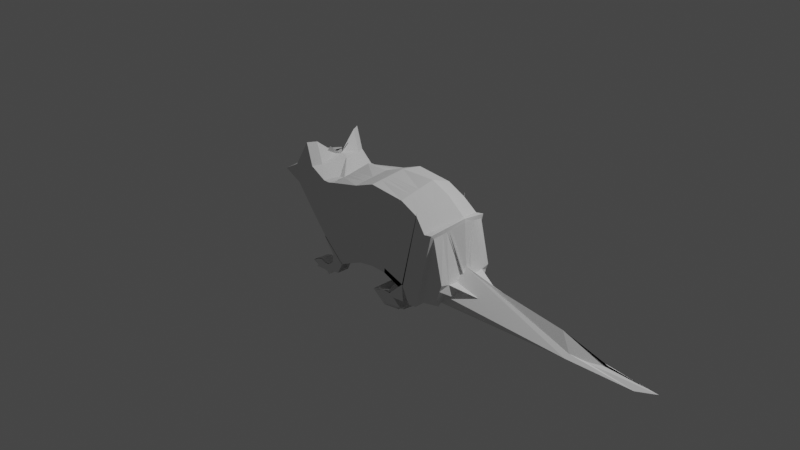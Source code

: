 # Source: ScuffedMouse.blend  (saved by Blender 2.80.75; exported with 4.5.12 LTS)
import bpy
from mathutils import Matrix  # noqa: F401  (used for matrix-valued properties, if any)

bpy.ops.wm.read_factory_settings(use_empty=True)
scene = bpy.context.scene
scene.name = 'Scene'

# ---- collections
col_collection = bpy.data.collections.new('Collection'); scene.collection.children.link(col_collection)

# ---- world
world_world = bpy.data.worlds.new('World'); scene.world = world_world
world_world.use_nodes = True; world_world.node_tree.nodes.clear()
_N = world_world.node_tree.nodes; _L = world_world.node_tree.links
n0 = _N.new('ShaderNodeOutputWorld'); n0.name = 'World Output'; n0.location = (300, 300)
n1 = _N.new('ShaderNodeBackground'); n1.name = 'Background'; n1.location = (10, 300)
n1.inputs[0].default_value = (0.05088, 0.05088, 0.05088, 1.0)
_L.new(n1.outputs[0], n0.inputs[0])
n0.is_active_output = True
world_world.color = (0.05088, 0.05088, 0.05088)
world_world.use_sun_shadow = False
world_world.sun_shadow_jitter_overblur = 0.0

# ---- cameras
cam_camera = bpy.data.cameras.new('Camera')
cam_camera.clip_end = 100.0
cam_camera.ortho_scale = 7.314

# ---- lights
light_light = bpy.data.lights.new('Light', 'POINT')
light_light.transmission_factor = 0.0
light_light.energy = 1000.0
light_light.shadow_soft_size = 0.1
light_light.shadow_maximum_resolution = 0.006
light_light.use_absolute_resolution = True

# ---- meshes
me_plane = bpy.data.meshes.new('Plane')
me_plane.from_pydata([(0.1186, 0.3234, -0.5023), (0.8359, 0.278, -0.6059), (0.3658, 0.3234, 0.3759), (0.919, 0.3234, -0.3299), (-0.5336, 0.3234, -0.6643), (-0.6187, 0.3234, 0.2369), (-0.9949, 0.3234, -0.1942), (-0.948, 0.3412, 0.3233), (-1.437, 0.141, -0.07172), (-1.021, 0.3412, 0.5642), (-1.463, 0.2814, 0.1252), (-1.006, 0.3234, 0.3842), (0.6438, 0.3234, -0.6215), (0.807, 0.3234, 0.129), (-1.491, 0.141, -0.05084), (-1.795, 0.0, -0.09162), (-0.7079, 0.3234, 0.213), (-0.797, 0.3234, -0.4278), (-0.2881, 0.3234, 0.3167), (-0.2427, 0.3234, -0.5303), (-0.06205, 0.3234, -0.4987), (-0.04584, 0.3234, 0.4097), (0.5727, 0.3234, 0.282), (0.373, 0.3234, -0.5986), (0.2106, 0.0, -0.3564), (0.8714, 0.0, -0.5099), (0.4577, 0.0, 0.5218), (0.9384, 0.0, -0.3965), (-0.3842, 0.0, -0.4978), (-0.4693, 0.0, 0.4034), (-0.7638, 0.0, -0.09359), (-0.6934, 0.0, 0.2431), (-1.349, 0.0, 0.007058), (-0.824, 0.0, 0.521), (-1.367, 0.0, 0.2165), (-0.9749, 0.0, 0.4024), (0.7325, 0.0, -0.5262), (0.8958, 0.0, 0.2243), (-1.403, 0.0, 0.02794), (-1.505, 0.0, 0.08327), (-0.5927, 0.0, 0.2556), (-0.6212, 0.0, -0.3141), (-0.1994, 0.0, 0.412), (-0.1539, 0.0, -0.435), (0.02671, 0.0, -0.4034), (0.04293, 0.0, 0.505), (0.6709, 0.0, 0.4342), (0.4636, 0.0, -0.4387), (0.6051, 0.3565, -0.6778), (0.8023, 0.3565, 0.167), (0.6939, 0.0, -0.5825), (0.891, 0.0, 0.2623), (0.71, 0.3541, 0.1482), (0.8746, 0.0, 0.2751), (0.512, 0.3541, -0.6988), (0.6767, 0.0, -0.5718), (0.5822, 0.3234, 0.3389), (0.3749, 0.3234, -0.534), (0.6051, 0.3565, -0.6778), (0.5879, 0.3541, -0.6671), (0.1218, 0.3234, -0.4517), (0.3749, 0.3234, -0.534), (0.3654, 0.3234, -0.591), (0.4636, 0.0, -0.4387), (0.71, 0.3541, 0.1482), (0.512, 0.3541, -0.6988), (0.6767, 0.0, -0.5718), (0.5727, 0.3234, 0.282), (0.3654, 0.3234, -0.591), (0.6051, 0.3565, -0.6778), (0.71, 0.3541, 0.1482), (0.512, 0.3541, -0.6988), (0.3749, 0.3234, -0.534), (0.5879, 0.3541, -0.6671), (0.3654, 0.3234, -0.591), (0.3749, 0.3234, -0.534), (0.71, 0.3541, 0.1482), (0.512, 0.3541, -0.6988), (0.3654, 0.3234, -0.591), (0.6051, 0.3565, -0.6778), (0.71, 0.3541, 0.1482), (0.512, 0.3541, -0.6988), (0.6767, 0.0, -0.5718), (0.3749, 0.3234, -0.534), (0.6051, 0.3565, -0.6778), (0.5879, 0.3541, -0.6671), (0.71, 0.3541, 0.1482), (0.512, 0.3541, -0.6988), (0.3654, 0.3234, -0.591), (0.512, 0.3541, -0.6988), (0.3749, 0.3234, -0.534), (0.5879, 0.3541, -0.6671), (0.2064, 0.3234, -0.7067), (0.3504, 0.0, -0.6521), (0.3926, 0.3541, -0.7931), (0.4551, 0.0, -0.7104), (0.1438, 0.3234, -0.7296), (0.2955, 0.0, -0.6795), (0.3454, 0.3541, -0.8023), (0.5177, 0.0, -0.6875), (0.2064, 0.3234, -0.7067), (0.353, 0.3541, -0.8145), (0.1899, 0.3234, -0.7092), (0.4289, 0.3541, -0.7828), (0.353, 0.3541, -0.8129), (0.5177, 0.0, -0.6875), (0.2006, 0.3234, -0.7108), (0.4289, 0.3541, -0.7828), (0.2064, 0.3234, -0.7067), (0.353, 0.3541, -0.8145), (0.193, 0.3234, -0.7108), (0.4289, 0.3541, -0.7828), (-0.04787, 0.3234, -0.7525), (0.0214, 0.0, -0.6978), (-0.06668, 0.0, -0.834), (0.2009, 0.0, -0.7561), (-0.06577, 0.0, -0.8201), (0.01835, 0.0, -0.7009), (0.146, 0.3541, -0.8419), (0.2634, 0.0, -0.7333), (-0.04787, 0.3234, -0.7525), (0.1521, 0.3541, -0.8434), (0.02416, 0.3234, -0.6986), (0.1747, 0.3541, -0.8286), (0.1415, 0.3541, -0.8404), (0.2634, 0.0, -0.7333), (0.001552, 0.0, -0.859), (0.1747, 0.3541, -0.8286), (-0.04787, 0.3234, -0.7525), (0.15, 0.0, -0.8532), (0.01005, 0.0, -0.8394), (0.1747, 0.3541, -0.8286), (-0.7862, 0.3234, 0.2133), (-0.8964, 0.3234, -0.3105), (-0.6433, 0.0, 0.2493), (-0.6929, 0.0, -0.2033), (0.1528, 0.3541, -0.8045), (0.06574, 0.0, -0.8468), (0.1779, 0.0, -0.6896), (0.3215, 0.0, -0.7479), (0.3089, 0.3448, -0.7821), (0.09205, 0.3448, -0.8161), (-0.601, 0.3234, -0.7895), (-0.6717, 0.3234, -0.5916), (-0.6717, 0.3234, -0.5916), (-0.601, 0.3234, -0.7895), (-0.6717, 0.3234, -0.5916), (-0.6974, 0.3234, -0.8184), (-0.7512, 0.3234, -0.7434), (-0.6846, 0.3234, -0.6896), (-0.65, 0.3234, -0.7936), (-0.7744, 0.3234, -0.8353), (-0.8692, 0.3234, -0.7241), (-0.7996, 0.3234, -0.7478), (-0.753, 0.3234, -0.8638), (-0.7744, 0.3234, -0.8353), (-0.7744, 0.3234, -0.8353), (-0.8692, 0.3234, -0.7241), (-0.7744, 0.3234, -0.8353), (-0.9117, 0.3234, -0.8353), (-0.9391, 0.3234, -0.7482), (-0.9053, 0.3234, -0.7373), (-0.8238, 0.3234, -0.8305), (-0.9391, 0.3234, -0.7482), (-0.878, 0.3234, -0.8473), (-0.9391, 0.3234, -0.7482), (-0.9391, 0.3234, -0.7482), (-0.8274, 0.3234, -0.8377), (-0.9391, 0.3234, -0.7482), (-0.9406, 0.3234, -0.8449), (-0.9945, 0.3234, -0.7867), (-0.9264, 0.3234, -0.8112), (-0.7966, 0.1892, -0.433), (-0.5332, 0.1892, -0.6695), (-0.697, 0.1882, -0.8236), (-0.6006, 0.1892, -0.7947), (-0.6713, 0.1892, -0.5968), (-0.697, 0.1892, -0.8236), (-0.6842, 0.1892, -0.6948), (-0.7508, 0.1892, -0.7485), (-0.6496, 0.1892, -0.7988), (-0.6713, 0.1882, -0.5968), (-0.6006, 0.1882, -0.7947), (-0.774, 0.1892, -0.8405), (-0.7992, 0.1892, -0.753), (-0.8688, 0.1892, -0.7293), (-0.7526, 0.1892, -0.869), (-0.5332, 0.1882, -0.6695), (-0.9113, 0.1892, -0.8405), (-0.905, 0.1892, -0.7425), (-0.9387, 0.1892, -0.7534), (-0.8234, 0.1892, -0.8356), (-0.7966, 0.1882, -0.433), (-0.926, 0.1892, -0.8163), (-0.9402, 0.1892, -0.8501), (-0.9941, 0.1892, -0.7919), (-0.7966, 0.3255, -0.433), (-0.5332, 0.3255, -0.6695), (-0.697, 0.3281, -0.8236), (-0.6006, 0.3255, -0.7947), (-0.6713, 0.3255, -0.5968), (-0.7252, 0.3281, -0.7842), (-0.697, 0.3255, -0.8236), (-0.6842, 0.3255, -0.6948), (-0.7508, 0.3255, -0.7485), (-0.6496, 0.3255, -0.7988), (-0.6713, 0.3281, -0.5968), (-0.5332, 0.3281, -0.6695), (-0.774, 0.3255, -0.8405), (-0.7992, 0.3255, -0.753), (-0.8688, 0.3255, -0.7293), (-0.7526, 0.3255, -0.869), (-0.7966, 0.3281, -0.433), (-0.6006, 0.3281, -0.7947), (-0.9113, 0.3255, -0.8405), (-0.905, 0.3255, -0.7425), (-0.9387, 0.3255, -0.7534), (-0.8234, 0.3255, -0.8356), (-0.6377, 0.3281, -0.6909), (-0.926, 0.3255, -0.8163), (-0.9402, 0.3255, -0.8501), (-0.9941, 0.3255, -0.7919), (-0.6842, 0.1882, -0.6948), (-0.7508, 0.1882, -0.7485), (-0.6496, 0.1882, -0.7988), (-0.774, 0.1882, -0.8405), (-0.7992, 0.1882, -0.753), (-0.8688, 0.1882, -0.7293), (-0.7526, 0.1882, -0.869), (-0.9113, 0.1882, -0.8405), (-0.905, 0.1882, -0.7425), (-0.9387, 0.1882, -0.7534), (-0.8234, 0.1882, -0.8356), (-0.926, 0.1882, -0.8163), (-0.9402, 0.1882, -0.8501), (-0.9941, 0.1882, -0.7919), (-0.6842, 0.3281, -0.6948), (-0.7508, 0.3281, -0.7485), (-0.6496, 0.3281, -0.7988), (-0.6677, 0.3281, -0.7442), (-0.8237, 0.3281, -0.7822), (-0.774, 0.3281, -0.8405), (-0.7992, 0.3281, -0.753), (-0.8688, 0.3281, -0.7293), (-0.7526, 0.3281, -0.869), (-0.7771, 0.3281, -0.8082), (-0.9171, 0.3281, -0.8139), (-0.9113, 0.3281, -0.8405), (-0.905, 0.3281, -0.7425), (-0.9387, 0.3281, -0.7534), (-0.8234, 0.3281, -0.8356), (-0.8662, 0.3281, -0.7868), (-0.926, 0.3281, -0.8163), (-0.9402, 0.3281, -0.8501), (-0.9941, 0.3281, -0.7919), (0.8761, 0.0, -0.5427), (0.9384, 0.0, -0.3965), (0.8761, 0.0, -0.5427), (0.9384, 0.0, -0.3965), (2.137, 0.0, -0.4079), (3.175, 0.0, -0.577), (0.8761, 0.0, -0.5427), (1.161, 0.0, -0.4813), (2.624, 0.0, -0.6201), (0.9384, 0.0, -0.3965), (1.109, 0.0, -0.6095), (1.739, 0.0, -0.5113), (1.861, 0.0, -0.5941), (3.084, 0.0, -0.6034), (2.19, 0.0, -0.5851), (2.643, 0.0, -0.5379), (1.161, 0.0, -0.4813), (0.9384, 0.0, -0.3965), (1.161, 0.0, -0.4813), (0.9384, 0.0, -0.3965), (2.645, 0.0, -0.5369), (0.1696, 0.144, -0.4214), (-0.01281, 0.144, -0.4459), (-1.388, 0.144, -0.03539), (-1.442, 0.144, -0.0145), (-0.9807, 0.144, 0.3913), (-0.8877, 0.144, 0.5074), (0.003403, 0.144, 0.4625), (0.4168, 0.144, 0.4569), (-0.644, 0.144, 0.2366), (-0.5359, 0.144, 0.3293), (3.175, 0.0, -0.5719), (0.693, 0.144, -0.5686), (-0.8369, 0.0, 0.1535), (-0.6995, 0.144, -0.3647), (-0.9266, 0.0, -0.123), (0.9805, 0.0, -0.5068), (0.6272, 0.144, 0.3664), (0.8562, 0.144, 0.1818), (-0.4507, 0.144, -0.5719), (-0.2389, 0.144, 0.3696), (-0.1934, 0.144, -0.4774), (-1.748, 0.0, -0.03739), (-1.407, 0.144, 0.1741), (0.8515, 0.1587, 0.2199), (0.6543, 0.1587, -0.625), (0.8013, 0.1576, 0.2186), (-0.7835, 0.144, -0.251), (-0.8044, 0.0, 0.3674), (3.149, 0.0, -0.5556), (-0.03644, 0.23, -0.4712), (-1.478, 0.1302, -0.03577), (-0.9714, 0.2479, 0.5628), (0.3923, 0.23, 0.418), (-0.5756, 0.23, 0.285), (0.6694, 0.23, -0.594), (-0.9282, 0.23, -0.1652), (0.8326, 0.23, 0.1565), (-1.772, 0.0, -0.06276), (-1.43, 0.23, 0.1487), (0.1452, 0.23, -0.4602), (-1.424, 0.1302, -0.05666), (-0.9851, 0.23, 0.39), (-0.02022, 0.23, 0.4372), (-0.6746, 0.23, 0.2253), (0.84, 0.23, -0.5634), (-0.8988, 0.2479, 0.3318), (-0.7463, 0.23, -0.395), (0.9246, 0.23, -0.3491), (0.601, 0.23, 0.3259), (-0.4905, 0.23, -0.6162), (-0.2625, 0.23, 0.3442), (-0.217, 0.23, -0.5028), (0.8279, 0.2536, 0.1945), (0.6307, 0.2536, -0.6503), (0.7575, 0.2519, 0.1848), (-0.8377, 0.23, -0.2795), (-0.745, 0.23, 0.2237), (1.45, 0.0, -0.4963), (1.485, 0.0, -0.6018), (0.8575, 0.3234, -0.4888), (0.6998, 0.3234, -0.364), (0.6727, 0.3565, -0.3879), (2.733, 0.0, -0.5926), (0.869, 0.23, -0.4899), (0.8904, 0.3234, -0.4039), (0.7571, 0.3234, -0.1005), (0.742, 0.3565, -0.09128), (2.129, 0.0, -0.4061), (1.092, 0.0, -0.6059), (0.1574, 0.187, -0.4408), (-1.402, 0.1541, -0.06042), (-0.9901, 0.187, 0.4003), (-0.008409, 0.187, 0.4499), (-0.6593, 0.187, 0.231), (2.258, 0.115, -0.595), (-0.8008, 0.0, 0.3555), (-0.7229, 0.187, -0.3799), (0.9173, 0.0, -0.3768), (0.6141, 0.187, 0.3462), (-0.4706, 0.187, -0.5941), (-0.2507, 0.187, 0.3569), (-0.2052, 0.187, -0.4901), (0.8397, 0.2062, 0.2072), (0.6425, 0.2062, -0.6376), (0.7794, 0.2048, 0.2017), (-0.8106, 0.187, -0.2653), (-0.726, 0.187, 0.2285), (-0.02462, 0.187, -0.4585), (-1.456, 0.1541, -0.03954), (-0.9208, 0.04089, 0.3925), (0.4045, 0.187, 0.4374), (-0.5557, 0.187, 0.3071), (0.6812, 0.187, -0.5813), (-0.8914, 0.06119, -0.1608), (0.8444, 0.187, 0.1692), (-1.76, 0.0, -0.05007), (-1.419, 0.187, 0.1614), (0.889, 0.0, -0.2246), (1.539, 0.0, -0.5051), (1.976, 0.0, -0.5726), (1.888, 0.0, -0.4829), (0.1635, 0.1655, -0.4311), (-1.394, 0.1655, -0.04173), (-0.9792, 0.0, 0.3738), (-0.002503, 0.1655, 0.4562), (-0.6517, 0.1655, 0.2338), (2.967, 0.05751, -0.6108), (-0.826, 0.01938, 0.1547), (-0.7112, 0.1655, -0.3723), (0.9489, 0.0, -0.4418), (0.6207, 0.1655, 0.3563), (-0.4606, 0.1655, -0.583), (-0.2448, 0.1655, 0.3632), (-0.1993, 0.1655, -0.4838), (0.8456, 0.1825, 0.2135), (0.6484, 0.1825, -0.6313), (0.7903, 0.1812, 0.2101), (-0.797, 0.1655, -0.2581), (-0.7165, 0.1655, 0.2309), (2.268, 0.07159, -0.5585), (0.8565, 0.0, -0.2628), (-0.01872, 0.1655, -0.4522), (-1.448, 0.1655, -0.02085), (-0.896, 0.0, 0.3806), (0.4106, 0.1655, 0.4471), (-0.5458, 0.1655, 0.3182), (0.6871, 0.1655, -0.575), (-0.8821, 0.1655, -0.1451), (0.8503, 0.1655, 0.1755), (-1.754, 0.0, -0.04373), (-1.413, 0.1655, 0.1677), (0.2459, 0.3234, -0.0501), (-0.5774, 0.3234, -0.2002), (-0.9274, 0.3234, 0.01583), (-1.167, 0.3234, 0.1764), (-1.224, 0.3234, 0.2566), (-0.7511, 0.3234, -0.09785), (-0.2661, 0.3234, -0.09417), (-0.0537, 0.3234, -0.03097), (-1.17, 0.0, 0.3628), (-0.8397, 0.3234, -0.04074), (-1.187, 0.144, 0.2859), (-1.201, 0.23, 0.273), (-1.198, 0.187, 0.2844), (-1.191, 0.1655, 0.2796)], [(134, 31), (33, 35), (143, 144), (142, 145), (144, 146), (151, 155), (155, 156), (152, 157), (156, 158), (160, 163), (159, 164), (163, 165), (160, 166), (164, 167), (165, 168), (270, 275), (291, 304)], [(341, 13, 3, 340), (413, 408, 5, 18), (416, 409, 7, 132), (409, 410, 9, 7), (410, 411, 11, 9), (342, 49, 13, 341), (8, 14, 15, 10), (408, 412, 16, 5), (414, 413, 18, 21), (407, 414, 21, 2), (0, 407, 2, 22, 23), (277, 276, 24, 44), (279, 278, 32, 38), (283, 282, 45, 26), (285, 284, 40, 29), (287, 286, 25, 36), (302, 289, 41, 135), (286, 338, 343, 291, 27, 25), (300, 287, 36, 50), (301, 292, 46, 53), (289, 294, 28, 41), (292, 283, 26, 46), (291, 293, 37, 27), (0, 23, 47, 24, 276, 377, 345, 315), (282, 295, 42, 45), (294, 296, 43, 28), (297, 279, 38, 39), (278, 290, 30, 32), (295, 285, 29, 42), (298, 297, 39, 34), (417, 298, 34, 415), (296, 277, 44, 43), (293, 299, 51, 37), (54, 48, 329, 359, 391, 300, 50, 55), (54, 52, 49, 342, 337, 48), (23, 22, 52, 54), (23, 54, 55, 47), (299, 301, 53, 51), (54, 23, 57, 59), (54, 48, 58, 59), (22, 23, 57, 56), (23, 0, 60, 61), (55, 54, 65, 66), (54, 52, 64, 65), (23, 47, 63, 62), (48, 54, 71, 69), (52, 54, 71, 70), (23, 54, 71, 68), (59, 57, 72, 73), (23, 22, 67, 68), (65, 64, 76, 77), (57, 23, 74, 75), (73, 72, 90, 91), (57, 59, 85, 83), (68, 71, 89, 88), (54, 48, 79, 81), (54, 52, 80, 81), (23, 57, 83, 78), (64, 65, 87, 86), (59, 58, 84, 85), (54, 55, 82, 81), (72, 73, 103, 102), (66, 65, 98, 99), (47, 23, 92, 93), (54, 23, 92, 94), (88, 89, 109, 108), (83, 85, 107, 106), (47, 55, 95, 93), (71, 68, 100, 140, 101), (91, 90, 110, 111), (62, 63, 97, 96), (81, 82, 105, 104), (99, 98, 118, 119), (136, 137, 112, 114), (106, 107, 127, 126), (140, 100, 120, 141), (138, 139, 115, 113), (108, 109, 129, 128), (102, 103, 123, 122), (96, 97, 117, 116), (111, 110, 130, 131), (138, 137, 112, 113), (104, 105, 125, 124), (290, 302, 135, 30), (284, 303, 134, 40), (412, 416, 132, 16), (93, 92, 137, 138), (93, 95, 139, 138), (94, 92, 137, 136), (101, 140, 141, 121), (159, 162, 191, 188), (152, 161, 189, 185), (147, 150, 180, 177), (142, 4, 173, 175), (162, 151, 183, 191), (143, 149, 178, 176), (151, 154, 186, 183), (17, 143, 176, 172), (161, 160, 190, 189), (150, 142, 175, 180), (148, 153, 184, 179), (149, 148, 179, 178), (170, 171, 193, 195), (154, 147, 177, 186), (169, 159, 188, 194), (180, 175, 199, 205), (179, 184, 209, 204), (188, 191, 217, 214), (178, 179, 204, 203), (186, 177, 202, 211), (185, 189, 215, 210), (184, 185, 210, 209), (191, 183, 208, 217), (175, 173, 197, 199), (195, 193, 219, 221), (189, 190, 216, 215), (172, 176, 200, 196), (194, 188, 214, 220), (190, 195, 221, 216), (177, 180, 205, 202), (171, 169, 194, 193), (4, 17, 172, 173), (160, 170, 195, 190), (153, 152, 185, 184), (199, 197, 187, 182), (221, 219, 233, 235), (215, 216, 231, 230), (196, 200, 181, 192), (220, 214, 229, 234), (216, 221, 235, 231), (202, 205, 224, 174), (197, 196, 192, 187), (219, 220, 234, 233), (200, 203, 222, 181), (208, 211, 228, 225), (205, 199, 182, 224), (204, 209, 226, 223), (214, 217, 232, 229), (203, 204, 223, 222), (183, 186, 211, 208), (176, 178, 203, 200), (193, 194, 220, 219), (173, 172, 196, 197), (230, 231, 249, 248), (192, 181, 206, 212), (234, 229, 247, 253), (231, 235, 254, 249), (174, 224, 238, 198), (187, 192, 212, 207), (233, 234, 253, 252), (181, 222, 236, 206), (225, 228, 244, 241), (224, 182, 213, 238), (223, 226, 242, 237), (229, 232, 250, 247), (222, 223, 237, 236), (228, 174, 198, 244), (227, 230, 248, 243), (217, 208, 225, 232), (209, 210, 227, 226), (210, 215, 230, 227), (211, 202, 174, 228), (207, 212, 206, 218, 213), (239, 236, 237, 201), (218, 206, 236, 239), (245, 242, 243, 240), (201, 237, 242, 245), (251, 248, 249, 246), (240, 243, 248, 251), (246, 249, 254, 252), (247, 246, 252, 253), (241, 240, 251, 250), (250, 251, 246, 247), (198, 201, 245, 244), (244, 245, 240, 241), (213, 218, 239, 238), (238, 239, 201, 198), (235, 233, 252, 254), (182, 187, 207, 213), (232, 225, 241, 250), (226, 227, 243, 242), (27, 37, 25), (27, 25, 257, 258), (258, 257, 255, 256), (256, 255, 261, 264), (376, 375, 269, 259), (264, 261, 265, 262), (333, 334, 267, 266), (270, 263, 268, 260), (259, 269, 263, 270), (264, 262, 271, 272), (272, 271, 273, 274), (381, 394, 303, 284), (403, 393, 302, 290), (390, 392, 301, 299), (404, 390, 299, 293), (389, 397, 277, 296), (420, 406, 298, 417), (406, 405, 297, 298), (388, 401, 285, 295), (378, 403, 290, 278), (405, 398, 279, 297), (387, 389, 296, 294), (380, 388, 295, 282), (385, 404, 293, 291), (386, 400, 283, 292), (384, 387, 294, 289), (392, 386, 292, 301), (391, 402, 287, 300), (396, 385, 291, 343), (393, 384, 289, 302), (394, 383, 288, 303), (402, 382, 286, 287), (401, 381, 284, 285), (400, 380, 282, 283), (399, 379, 280, 281), (398, 378, 278, 279), (397, 377, 276, 277), (20, 0, 315, 305), (14, 8, 316, 306), (9, 11, 317, 307), (2, 21, 318, 308), (5, 16, 319, 309), (12, 1, 320, 310), (132, 7, 321, 332), (133, 17, 322, 331), (340, 3, 323, 344), (48, 12, 310, 329), (52, 22, 324, 330), (17, 4, 325, 322), (22, 2, 308, 324), (3, 13, 312, 323), (21, 18, 326, 318), (7, 9, 307, 321), (4, 19, 327, 325), (15, 14, 306, 313), (8, 6, 311, 316), (18, 5, 309, 326), (10, 15, 313, 314), (411, 10, 314, 418), (19, 20, 305, 327), (13, 49, 328, 312), (49, 52, 330, 328), (6, 133, 331, 311), (16, 132, 332, 319), (262, 265, 334, 333), (1, 335, 339, 320), (382, 395, 338, 286), (48, 337, 336, 12), (12, 336, 335, 1), (335, 340, 344, 339), (395, 396, 343, 338), (337, 342, 341, 336), (336, 341, 340, 335), (339, 344, 374, 373), (320, 339, 373, 350), (305, 315, 345, 363), (306, 316, 346, 364), (307, 317, 347, 365), (308, 318, 348, 366), (309, 319, 349, 367), (310, 320, 350, 368), (332, 321, 351, 362), (331, 322, 352, 361), (344, 323, 353, 374), (329, 310, 368, 359), (330, 324, 354, 360), (322, 325, 355, 352), (324, 308, 366, 354), (323, 312, 370, 353), (318, 326, 356, 348), (321, 307, 365, 351), (325, 327, 357, 355), (313, 306, 364, 371), (316, 311, 369, 346), (326, 309, 367, 356), (314, 313, 371, 372), (418, 314, 372, 419), (327, 305, 363, 357), (312, 328, 358, 370), (328, 330, 360, 358), (311, 331, 361, 369), (319, 332, 362, 349), (266, 267, 375, 376), (373, 374, 396, 395), (350, 373, 395, 382), (363, 345, 377, 397), (364, 346, 378, 398), (365, 347, 379, 399), (366, 348, 380, 400), (367, 349, 381, 401), (368, 350, 382, 402), (362, 351, 383, 394), (361, 352, 384, 393), (374, 353, 385, 396), (359, 368, 402, 391), (360, 354, 386, 392), (352, 355, 387, 384), (354, 366, 400, 386), (353, 370, 404, 385), (348, 356, 388, 380), (351, 365, 399, 383), (355, 357, 389, 387), (371, 364, 398, 405), (346, 369, 403, 378), (356, 367, 401, 388), (372, 371, 405, 406), (419, 372, 406, 420), (357, 363, 397, 389), (370, 358, 390, 404), (358, 360, 392, 390), (369, 361, 393, 403), (349, 362, 394, 381), (347, 419, 420, 379), (317, 418, 419, 347), (11, 411, 418, 317), (379, 420, 417, 280), (17, 133, 416, 412), (280, 417, 415, 35), (0, 20, 414, 407), (20, 19, 413, 414), (4, 17, 412, 408), (8, 10, 411, 410), (6, 8, 410, 409), (133, 6, 409, 416), (19, 4, 408, 413)])
_uv = me_plane.uv_layers.new(name='UVMap')
_uv.uv.foreach_set('vector', [1.0, 0.6943, 1.0, 1.0, 1.0, 1.0, 1.0, 0.6943, 0.0, 0.3522, 0.0, 0.3522, 0.0, 0.6839, 0.0, 0.6839, 0.0, 0.3522, 0.0, 0.3522, 0.0, 0.6839, 0.0, 0.6839, 0.0, 0.3522, 0.0, 0.3522, 0.0, 0.6839, 0.0, 0.6839, 0.0, 0.3522, 0.0, 0.3522, 0.0, 0.6839, 0.0, 0.6839, 0.6031, 0.6072, 0.6031, 0.8745, 1.0, 1.0, 1.0, 0.6943, 0.0, 0.0, 0.0, 0.0, 0.0, 0.0, 0.0, 0.0, 0.0, 0.3522, 0.0, 0.3522, 0.0, 0.6839, 0.0, 0.6839, 0.0, 0.3522, 0.0, 0.3522, 0.0, 0.6839, 0.0, 0.6839, 0.0, 0.3522, 0.0, 0.3522, 0.0, 0.6839, 0.0, 0.6839, 0.0, 0.0, 0.0, 0.3522, 0.0, 0.6839, 0.4848, 0.8371, 0.4848, 0.0, 0.0, 0.0, 0.0, 0.0, 0.0, 0.0, 0.0, 0.0, 0.0, 0.0, 0.0, 0.0, 0.0, 0.0, 0.0, 0.0, 0.0, 0.6839, 0.0, 0.6839, 0.0, 0.6839, 0.0, 0.6839, 0.0, 0.6839, 0.0, 0.6839, 0.0, 0.6839, 0.0, 0.6839, 1.0, 0.0, 1.0, 0.0, 1.0, 0.0, 1.0, 0.0, 0.0, 0.0, 0.0, 0.0, 0.0, 0.0, 0.0, 0.0, 1.0, 0.0, 1.0, 0.3431, 1.0, 0.6943, 1.0, 1.0, 1.0, 1.0, 1.0, 0.0, 0.6031, 0.0, 1.0, 0.0, 1.0, 0.0, 0.6031, 0.0, 0.5943, 0.8718, 0.4848, 0.8371, 0.4848, 0.8371, 0.5943, 0.8718, 0.0, 0.0, 0.0, 0.0, 0.0, 0.0, 0.0, 0.0, 0.4848, 0.8371, 0.0, 0.6839, 0.0, 0.6839, 0.4848, 0.8371, 1.0, 1.0, 1.0, 1.0, 1.0, 1.0, 1.0, 1.0, 0.0, 0.0, 0.4848, 0.0, 0.4848, 0.0, 0.0, 0.0, 0.0, 0.0, 0.0, 0.0, 0.0, 0.0, 0.0, 0.0, 0.0, 0.6839, 0.0, 0.6839, 0.0, 0.6839, 0.0, 0.6839, 0.0, 0.0, 0.0, 0.0, 0.0, 0.0, 0.0, 0.0, 0.0, 0.0, 0.0, 0.0, 0.0, 0.0, 0.0, 0.0, 0.0, 0.0, 0.0, 0.0, 0.0, 0.0, 0.0, 0.0, 0.0, 0.6839, 0.0, 0.6839, 0.0, 0.6839, 0.0, 0.6839, 0.0, 0.0, 0.0, 0.0, 0.0, 0.0, 0.0, 0.0, 0.0, 0.3522, 0.0, 0.0, 0.0, 0.0, 0.0, 0.3522, 0.0, 0.0, 0.0, 0.0, 0.0, 0.0, 0.0, 0.0, 1.0, 1.0, 0.6031, 0.8745, 0.6031, 0.8745, 1.0, 1.0, 0.5943, 0.0, 0.6031, 0.0, 0.6031, 0.0, 0.6031, 0.0, 0.6031, 0.0, 0.6031, 0.0, 0.6031, 0.0, 0.5943, 0.0, 0.5943, 0.0, 0.5943, 0.8718, 0.6031, 0.8745, 0.6031, 0.6072, 0.6031, 0.3001, 0.6031, 0.0, 0.4848, 0.0, 0.4848, 0.8371, 0.5943, 0.8718, 0.5943, 0.0, 0.4848, 0.0, 0.5943, 0.0, 0.5943, 0.0, 0.4848, 0.0, 0.6031, 0.8745, 0.5943, 0.8718, 0.5943, 0.8718, 0.6031, 0.8745, 0.5943, 0.0, 0.4848, 0.0, 0.4848, 0.0, 0.5943, 0.0, 0.5943, 0.0, 0.6031, 0.0, 0.6031, 0.0, 0.5943, 0.0, 0.4848, 0.8371, 0.4848, 0.0, 0.4848, 0.0, 0.4848, 0.8371, 0.4848, 0.0, 0.0, 0.0, 0.0, 0.0, 0.4848, 0.0, 0.5943, 0.0, 0.5943, 0.0, 0.5943, 0.0, 0.5943, 0.0, 0.5943, 0.0, 0.5943, 0.8718, 0.5943, 0.8718, 0.5943, 0.0, 0.4848, 0.0, 0.4848, 0.0, 0.4848, 0.0, 0.4848, 0.0, 0.6031, 0.0, 0.5943, 0.0, 0.5943, 0.0, 0.6031, 0.0, 0.5943, 0.8718, 0.5943, 0.0, 0.5943, 0.0, 0.5943, 0.8718, 0.4848, 0.0, 0.5943, 0.0, 0.5943, 0.0, 0.4848, 0.0, 0.5943, 0.0, 0.4848, 0.0, 0.4848, 0.0, 0.5943, 0.0, 0.4848, 0.0, 0.4848, 0.8371, 0.4848, 0.8371, 0.4848, 0.0, 0.5943, 0.0, 0.5943, 0.8718, 0.5943, 0.8718, 0.5943, 0.0, 0.4848, 0.0, 0.4848, 0.0, 0.4848, 0.0, 0.4848, 0.0, 0.5943, 0.0, 0.4848, 0.0, 0.4848, 0.0, 0.5943, 0.0, 0.4848, 0.0, 0.5943, 0.0, 0.5943, 0.0, 0.4848, 0.0, 0.4848, 0.0, 0.5943, 0.0, 0.5943, 0.0, 0.4848, 0.0, 0.5943, 0.0, 0.6031, 0.0, 0.6031, 0.0, 0.5943, 0.0, 0.5943, 0.0, 0.5943, 0.8718, 0.5943, 0.8718, 0.5943, 0.0, 0.4848, 0.0, 0.4848, 0.0, 0.4848, 0.0, 0.4848, 0.0, 0.5943, 0.8718, 0.5943, 0.0, 0.5943, 0.0, 0.5943, 0.8718, 0.5943, 0.0, 0.6031, 0.0, 0.6031, 0.0, 0.5943, 0.0, 0.5943, 0.0, 0.5943, 0.0, 0.5943, 0.0, 0.5943, 0.0, 0.4848, 0.0, 0.5943, 0.0, 0.5943, 0.0, 0.4848, 0.0, 0.5943, 0.0, 0.5943, 0.0, 0.5943, 0.0, 0.5943, 0.0, 0.4848, 0.0, 0.4848, 0.0, 0.4848, 0.0, 0.4848, 0.0, 0.5943, 0.0, 0.4848, 0.0, 0.4848, 0.0, 0.5943, 0.0, 0.4848, 0.0, 0.5943, 0.0, 0.5943, 0.0, 0.4848, 0.0, 0.4848, 0.0, 0.5943, 0.0, 0.5943, 0.0, 0.4848, 0.0, 0.4848, 0.0, 0.5943, 0.0, 0.5943, 0.0, 0.4848, 0.0, 0.5943, 0.0, 0.4848, 0.0, 0.4848, 0.0, 0.5614, 0.0, 0.5943, 0.0, 0.5943, 0.0, 0.4848, 0.0, 0.4848, 0.0, 0.5943, 0.0, 0.4848, 0.0, 0.4848, 0.0, 0.4848, 0.0, 0.4848, 0.0, 0.5943, 0.0, 0.5943, 0.0, 0.5943, 0.0, 0.5943, 0.0, 0.5943, 0.0, 0.5943, 0.0, 0.5943, 0.0, 0.5943, 0.0, 0.5943, 0.0, 0.4848, 0.0, 0.4848, 0.0, 0.5943, 0.0, 0.4848, 0.0, 0.5943, 0.0, 0.5943, 0.0, 0.4848, 0.0, 0.5614, 0.0, 0.4848, 0.0, 0.4848, 0.0, 0.5614, 0.0, 0.4848, 0.0, 0.5943, 0.0, 0.5943, 0.0, 0.4848, 0.0, 0.4848, 0.0, 0.5943, 0.0, 0.5943, 0.0, 0.4848, 0.0, 0.4848, 0.0, 0.5943, 0.0, 0.5943, 0.0, 0.4848, 0.0, 0.4848, 0.0, 0.4848, 0.0, 0.4848, 0.0, 0.4848, 0.0, 0.5943, 0.0, 0.4848, 0.0, 0.4848, 0.0, 0.5943, 0.0, 0.4848, 0.0, 0.4848, 0.0, 0.4848, 0.0, 0.4848, 0.0, 0.5943, 0.0, 0.5943, 0.0, 0.5943, 0.0, 0.5943, 0.0, 0.0, 0.0, 0.0, 0.0, 0.0, 0.0, 0.0, 0.0, 0.0, 0.6839, 0.0, 0.6839, 0.0, 0.6839, 0.0, 0.6839, 0.0, 0.3522, 0.0, 0.3522, 0.0, 0.6839, 0.0, 0.6839, 0.4848, 0.0, 0.4848, 0.0, 0.4848, 0.0, 0.4848, 0.0, 0.4848, 0.0, 0.5943, 0.0, 0.5943, 0.0, 0.4848, 0.0, 0.5943, 0.0, 0.4848, 0.0, 0.4848, 0.0, 0.5943, 0.0, 0.5943, 0.0, 0.5614, 0.0, 0.5614, 0.0, 0.5943, 0.0, 0.0, 0.0, 0.0, 0.0, 0.0, 0.0, 0.0, 0.0, 0.0, 0.0, 0.0, 0.0, 0.0, 0.0, 0.0, 0.0, 0.0, 0.0, 0.0, 0.0, 0.0, 0.0, 0.0, 0.0, 0.0, 0.0, 0.0, 0.0, 0.0, 0.0, 0.0, 0.0, 0.0, 0.0, 0.0, 0.0, 0.0, 0.0, 0.0, 0.0, 0.0, 0.0, 0.0, 0.0, 0.0, 0.0, 0.0, 0.0, 0.0, 0.0, 0.0, 0.0, 0.0, 0.0, 0.0, 0.0, 0.0, 0.0, 0.0, 0.0, 0.0, 0.0, 0.0, 0.0, 0.0, 0.0, 0.0, 0.0, 0.0, 0.0, 0.0, 0.0, 0.0, 0.0, 0.0, 0.0, 0.0, 0.0, 0.0, 0.0, 0.0, 0.0, 0.0, 0.0, 0.0, 0.0, 0.0, 0.0, 0.0, 0.0, 0.0, 0.0, 0.0, 0.0, 0.0, 0.0, 0.0, 0.0, 0.0, 0.0, 0.0, 0.0, 0.0, 0.0, 0.0, 0.0, 0.0, 0.0, 0.0, 0.0, 0.0, 0.0, 0.0, 0.0, 0.0, 0.0, 0.0, 0.0, 0.0, 0.0, 0.0, 0.0, 0.0, 0.0, 0.0, 0.0, 0.0, 0.0, 0.0, 0.0, 0.0, 0.0, 0.0, 0.0, 0.0, 0.0, 0.0, 0.0, 0.0, 0.0, 0.0, 0.0, 0.0, 0.0, 0.0, 0.0, 0.0, 0.0, 0.0, 0.0, 0.0, 0.0, 0.0, 0.0, 0.0, 0.0, 0.0, 0.0, 0.0, 0.0, 0.0, 0.0, 0.0, 0.0, 0.0, 0.0, 0.0, 0.0, 0.0, 0.0, 0.0, 0.0, 0.0, 0.0, 0.0, 0.0, 0.0, 0.0, 0.0, 0.0, 0.0, 0.0, 0.0, 0.0, 0.0, 0.0, 0.0, 0.0, 0.0, 0.0, 0.0, 0.0, 0.0, 0.0, 0.0, 0.0, 0.0, 0.0, 0.0, 0.0, 0.0, 0.0, 0.0, 0.0, 0.0, 0.0, 0.0, 0.0, 0.0, 0.0, 0.0, 0.0, 0.0, 0.0, 0.0, 0.0, 0.0, 0.0, 0.0, 0.0, 0.0, 0.0, 0.0, 0.0, 0.0, 0.0, 0.0, 0.0, 0.0, 0.0, 0.0, 0.0, 0.0, 0.0, 0.0, 0.0, 0.0, 0.0, 0.0, 0.0, 0.0, 0.0, 0.0, 0.0, 0.0, 0.0, 0.0, 0.0, 0.0, 0.0, 0.0, 0.0, 0.0, 0.0, 0.0, 0.0, 0.0, 0.0, 0.0, 0.0, 0.0, 0.0, 0.0, 0.0, 0.0, 0.0, 0.0, 0.0, 0.0, 0.0, 0.0, 0.0, 0.0, 0.0, 0.0, 0.0, 0.0, 0.0, 0.0, 0.0, 0.0, 0.0, 0.0, 0.0, 0.0, 0.0, 0.0, 0.0, 0.0, 0.0, 0.0, 0.0, 0.0, 0.0, 0.0, 0.0, 0.0, 0.0, 0.0, 0.0, 0.0, 0.0, 0.0, 0.0, 0.0, 0.0, 0.0, 0.0, 0.0, 0.0, 0.0, 0.0, 0.0, 0.0, 0.0, 0.0, 0.0, 0.0, 0.0, 0.0, 0.0, 0.0, 0.0, 0.0, 0.0, 0.0, 0.0, 0.0, 0.0, 0.0, 0.0, 0.0, 0.0, 0.0, 0.0, 0.0, 0.0, 0.0, 0.0, 0.0, 0.0, 0.0, 0.0, 0.0, 0.0, 0.0, 0.0, 0.0, 0.0, 0.0, 0.0, 0.0, 0.0, 0.0, 0.0, 0.0, 0.0, 0.0, 0.0, 0.0, 0.0, 0.0, 0.0, 0.0, 0.0, 0.0, 0.0, 0.0, 0.0, 0.0, 0.0, 0.0, 0.0, 0.0, 0.0, 0.0, 0.0, 0.0, 0.0, 0.0, 0.0, 0.0, 0.0, 0.0, 0.0, 0.0, 0.0, 0.0, 0.0, 0.0, 0.0, 0.0, 0.0, 0.0, 0.0, 0.0, 0.0, 0.0, 0.0, 0.0, 0.0, 0.0, 0.0, 0.0, 0.0, 0.0, 0.0, 0.0, 0.0, 0.0, 0.0, 0.0, 0.0, 0.0, 0.0, 0.0, 0.0, 0.0, 0.0, 0.0, 0.0, 0.0, 0.0, 0.0, 0.0, 0.0, 0.0, 0.0, 0.0, 0.0, 0.0, 0.0, 0.0, 0.0, 0.0, 0.0, 0.0, 0.0, 0.0, 0.0, 0.0, 0.0, 0.0, 0.0, 0.0, 0.0, 0.0, 0.0, 0.0, 0.0, 0.0, 0.0, 0.0, 0.0, 0.0, 0.0, 0.0, 0.0, 0.0, 0.0, 0.0, 0.0, 0.0, 0.0, 0.0, 0.0, 0.0, 0.0, 0.0, 0.0, 0.0, 0.0, 0.0, 0.0, 0.0, 0.0, 0.0, 0.0, 0.0, 0.0, 0.0, 0.0, 0.0, 0.0, 0.0, 0.0, 0.0, 0.0, 0.0, 0.0, 0.0, 0.0, 0.0, 0.0, 0.0, 0.0, 0.0, 0.0, 0.0, 0.0, 0.0, 0.0, 0.0, 0.0, 0.0, 0.0, 0.0, 0.0, 0.0, 0.0, 0.0, 0.0, 0.0, 0.0, 0.0, 0.0, 0.0, 0.0, 0.0, 0.0, 0.0, 0.0, 0.0, 0.0, 0.0, 0.0, 0.0, 0.0, 0.0, 0.0, 0.0, 0.0, 0.0, 0.0, 0.0, 0.0, 0.0, 0.0, 0.0, 0.0, 0.0, 0.0, 0.0, 0.0, 0.0, 0.0, 0.0, 0.0, 0.0, 0.0, 0.0, 0.0, 0.0, 0.0, 0.0, 0.0, 0.0, 0.0, 0.0, 0.0, 0.0, 0.0, 0.0, 0.0, 0.0, 0.0, 0.0, 0.0, 0.0, 0.0, 0.0, 0.0, 0.0, 0.0, 0.0, 0.0, 0.0, 0.0, 0.0, 0.0, 0.0, 0.0, 0.0, 0.0, 0.0, 0.0, 0.0, 0.0, 0.0, 0.0, 0.0, 0.0, 0.0, 0.0, 0.0, 0.0, 0.0, 0.0, 0.0, 0.0, 0.0, 0.0, 0.0, 0.0, 0.0, 0.0, 0.0, 0.0, 0.0, 0.0, 0.0, 0.0, 0.0, 0.0, 0.0, 0.0, 0.0, 0.0, 0.0, 0.0, 0.0, 0.0, 0.0, 0.0, 0.0, 0.0, 0.0, 0.0, 0.0, 0.0, 0.0, 0.0, 0.0, 0.0, 0.0, 0.0, 0.0, 0.0, 0.0, 0.0, 0.0, 0.0, 0.0, 0.0, 0.0, 0.0, 0.0, 0.0, 0.0, 0.0, 0.0, 0.0, 0.0, 0.0, 0.0, 0.0, 0.0, 0.0, 0.0, 0.0, 0.0, 0.0, 0.0, 0.0, 0.0, 0.0, 0.0, 0.0, 0.0, 0.0, 0.0, 0.0, 0.0, 0.0, 0.0, 0.0, 0.0, 0.0, 0.0, 0.0, 0.0, 0.0, 0.0, 0.0, 0.0, 0.0, 0.0, 0.0, 0.0, 0.0, 0.0, 0.0, 0.0, 0.0, 0.0, 0.0, 0.0, 0.0, 0.0, 0.0, 0.0, 0.0, 0.0, 0.0, 0.0, 0.0, 0.0, 0.0, 0.0, 0.0, 0.0, 0.0, 0.0, 0.0, 0.0, 0.0, 0.0, 0.0, 0.0, 0.0, 0.0, 0.0, 0.0, 0.0, 0.0, 0.0, 0.0, 0.0, 0.0, 0.0, 1.0, 1.0, 1.0, 1.0, 1.0, 0.0, 1.0, 1.0, 1.0, 0.0, 1.0, 0.0, 1.0, 1.0, 1.0, 1.0, 1.0, 0.0, 1.0, 0.0, 1.0, 1.0, 1.0, 1.0, 1.0, 0.0, 1.0, 0.0, 1.0, 1.0, 1.0, 1.0, 1.0, 0.0, 1.0, 0.0, 1.0, 1.0, 1.0, 1.0, 1.0, 0.0, 1.0, 0.0, 1.0, 1.0, 1.0, 1.0, 1.0, 0.0, 1.0, 0.0, 1.0, 1.0, 1.0, 1.0, 1.0, 0.0, 1.0, 0.0, 1.0, 1.0, 1.0, 1.0, 1.0, 0.0, 1.0, 0.0, 1.0, 1.0, 1.0, 1.0, 1.0, 1.0, 1.0, 1.0, 1.0, 1.0, 1.0, 1.0, 1.0, 1.0, 1.0, 1.0, 1.0, 1.0, 0.0, 0.6839, 0.0, 0.6839, 0.0, 0.6839, 0.0, 0.6839, 0.0, 0.0, 0.0, 0.0, 0.0, 0.0, 0.0, 0.0, 0.6031, 0.8745, 0.5943, 0.8718, 0.5943, 0.8718, 0.6031, 0.8745, 1.0, 1.0, 0.6031, 0.8745, 0.6031, 0.8745, 1.0, 1.0, 0.0, 0.0, 0.0, 0.0, 0.0, 0.0, 0.0, 0.0, 0.0, 0.3522, 0.0, 0.0, 0.0, 0.0, 0.0, 0.3522, 0.0, 0.0, 0.0, 0.0, 0.0, 0.0, 0.0, 0.0, 0.0, 0.6839, 0.0, 0.6839, 0.0, 0.6839, 0.0, 0.6839, 0.0, 0.0, 0.0, 0.0, 0.0, 0.0, 0.0, 0.0, 0.0, 0.0, 0.0, 0.0, 0.0, 0.0, 0.0, 0.0, 0.0, 0.0, 0.0, 0.0, 0.0, 0.0, 0.0, 0.0, 0.0, 0.6839, 0.0, 0.6839, 0.0, 0.6839, 0.0, 0.6839, 1.0, 1.0, 1.0, 1.0, 1.0, 1.0, 1.0, 1.0, 0.4848, 0.8371, 0.0, 0.6839, 0.0, 0.6839, 0.4848, 0.8371, 0.0, 0.0, 0.0, 0.0, 0.0, 0.0, 0.0, 0.0, 0.5943, 0.8718, 0.4848, 0.8371, 0.4848, 0.8371, 0.5943, 0.8718, 0.6031, 0.0, 1.0, 0.0, 1.0, 0.0, 0.6031, 0.0, 1.0, 0.6943, 1.0, 1.0, 1.0, 1.0, 1.0, 0.6943, 0.0, 0.0, 0.0, 0.0, 0.0, 0.0, 0.0, 0.0, 0.0, 0.6839, 0.0, 0.6839, 0.0, 0.6839, 0.0, 0.6839, 1.0, 0.0, 1.0, 0.0, 1.0, 0.0, 1.0, 0.0, 0.0, 0.6839, 0.0, 0.6839, 0.0, 0.6839, 0.0, 0.6839, 0.0, 0.6839, 0.0, 0.6839, 0.0, 0.6839, 0.0, 0.6839, 0.0, 0.6839, 0.0, 0.6839, 0.0, 0.6839, 0.0, 0.6839, 0.0, 0.0, 0.0, 0.0, 0.0, 0.0, 0.0, 0.0, 0.0, 0.0, 0.0, 0.0, 0.0, 0.0, 0.0, 0.0, 0.0, 0.0, 0.0, 0.0, 0.0, 0.0, 0.0, 0.0, 0.0, 0.0, 0.0, 0.0, 0.0, 0.0, 0.0, 0.0, 0.0, 0.6839, 0.0, 0.6839, 0.0, 0.6839, 0.0, 0.6839, 0.0, 0.6839, 0.0, 0.6839, 0.0, 0.6839, 0.0, 0.6839, 0.0, 0.6839, 0.0, 0.6839, 0.0, 0.6839, 0.0, 0.6839, 1.0, 0.0, 1.0, 0.0, 1.0, 0.0, 1.0, 0.0, 0.0, 0.6839, 0.0, 0.6839, 0.0, 0.6839, 0.0, 0.6839, 0.0, 0.0, 0.0, 0.0, 0.0, 0.0, 0.0, 0.0, 1.0, 0.6943, 1.0, 1.0, 1.0, 1.0, 1.0, 0.6943, 0.6031, 0.0, 1.0, 0.0, 1.0, 0.0, 0.6031, 0.0, 0.5943, 0.8718, 0.4848, 0.8371, 0.4848, 0.8371, 0.5943, 0.8718, 0.0, 0.0, 0.0, 0.0, 0.0, 0.0, 0.0, 0.0, 0.4848, 0.8371, 0.0, 0.6839, 0.0, 0.6839, 0.4848, 0.8371, 1.0, 1.0, 1.0, 1.0, 1.0, 1.0, 1.0, 1.0, 0.0, 0.6839, 0.0, 0.6839, 0.0, 0.6839, 0.0, 0.6839, 0.0, 0.6839, 0.0, 0.6839, 0.0, 0.6839, 0.0, 0.6839, 0.0, 0.0, 0.0, 0.0, 0.0, 0.0, 0.0, 0.0, 0.0, 0.0, 0.0, 0.0, 0.0, 0.0, 0.0, 0.0, 0.0, 0.0, 0.0, 0.0, 0.0, 0.0, 0.0, 0.0, 0.0, 0.6839, 0.0, 0.6839, 0.0, 0.6839, 0.0, 0.6839, 0.0, 0.0, 0.0, 0.0, 0.0, 0.0, 0.0, 0.0, 0.0, 0.3522, 0.0, 0.0, 0.0, 0.0, 0.0, 0.3522, 0.0, 0.0, 0.0, 0.0, 0.0, 0.0, 0.0, 0.0, 1.0, 1.0, 0.6031, 0.8745, 0.6031, 0.8745, 1.0, 1.0, 0.6031, 0.8745, 0.5943, 0.8718, 0.5943, 0.8718, 0.6031, 0.8745, 0.0, 0.0, 0.0, 0.0, 0.0, 0.0, 0.0, 0.0, 0.0, 0.6839, 0.0, 0.6839, 0.0, 0.6839, 0.0, 0.6839, 1.0, 1.0, 1.0, 0.0, 1.0, 0.0, 1.0, 1.0, 1.0, 0.0, 1.0, 0.3431, 1.0, 0.3431, 1.0, 0.0, 1.0, 0.0, 1.0, 0.3431, 1.0, 0.3431, 1.0, 0.0, 0.6031, 0.0, 0.6031, 0.3001, 1.0, 0.3431, 1.0, 0.0, 1.0, 0.0, 1.0, 0.3431, 1.0, 0.3431, 1.0, 0.0, 1.0, 0.3431, 1.0, 0.6943, 1.0, 0.6943, 1.0, 0.3431, 1.0, 0.3431, 1.0, 0.6943, 1.0, 0.6943, 1.0, 0.3431, 0.6031, 0.3001, 0.6031, 0.6072, 1.0, 0.6943, 1.0, 0.3431, 1.0, 0.3431, 1.0, 0.6943, 1.0, 0.6943, 1.0, 0.3431, 1.0, 0.3431, 1.0, 0.6943, 1.0, 0.6943, 1.0, 0.3431, 1.0, 0.0, 1.0, 0.3431, 1.0, 0.3431, 1.0, 0.0, 0.0, 0.0, 0.0, 0.0, 0.0, 0.0, 0.0, 0.0, 0.0, 0.0, 0.0, 0.0, 0.0, 0.0, 0.0, 0.0, 0.0, 0.6839, 0.0, 0.6839, 0.0, 0.6839, 0.0, 0.6839, 0.0, 0.6839, 0.0, 0.6839, 0.0, 0.6839, 0.0, 0.6839, 0.0, 0.6839, 0.0, 0.6839, 0.0, 0.6839, 0.0, 0.6839, 1.0, 0.0, 1.0, 0.0, 1.0, 0.0, 1.0, 0.0, 0.0, 0.6839, 0.0, 0.6839, 0.0, 0.6839, 0.0, 0.6839, 0.0, 0.0, 0.0, 0.0, 0.0, 0.0, 0.0, 0.0, 1.0, 0.6943, 1.0, 1.0, 1.0, 1.0, 1.0, 0.6943, 0.6031, 0.0, 1.0, 0.0, 1.0, 0.0, 0.6031, 0.0, 0.5943, 0.8718, 0.4848, 0.8371, 0.4848, 0.8371, 0.5943, 0.8718, 0.0, 0.0, 0.0, 0.0, 0.0, 0.0, 0.0, 0.0, 0.4848, 0.8371, 0.0, 0.6839, 0.0, 0.6839, 0.4848, 0.8371, 1.0, 1.0, 1.0, 1.0, 1.0, 1.0, 1.0, 1.0, 0.0, 0.6839, 0.0, 0.6839, 0.0, 0.6839, 0.0, 0.6839, 0.0, 0.6839, 0.0, 0.6839, 0.0, 0.6839, 0.0, 0.6839, 0.0, 0.0, 0.0, 0.0, 0.0, 0.0, 0.0, 0.0, 0.0, 0.0, 0.0, 0.0, 0.0, 0.0, 0.0, 0.0, 0.0, 0.0, 0.0, 0.0, 0.0, 0.0, 0.0, 0.0, 0.0, 0.6839, 0.0, 0.6839, 0.0, 0.6839, 0.0, 0.6839, 0.0, 0.0, 0.0, 0.0, 0.0, 0.0, 0.0, 0.0, 0.0, 0.3522, 0.0, 0.0, 0.0, 0.0, 0.0, 0.3522, 0.0, 0.0, 0.0, 0.0, 0.0, 0.0, 0.0, 0.0, 1.0, 1.0, 0.6031, 0.8745, 0.6031, 0.8745, 1.0, 1.0, 0.6031, 0.8745, 0.5943, 0.8718, 0.5943, 0.8718, 0.6031, 0.8745, 0.0, 0.0, 0.0, 0.0, 0.0, 0.0, 0.0, 0.0, 0.0, 0.6839, 0.0, 0.6839, 0.0, 0.6839, 0.0, 0.6839, 1.0, 1.0, 1.0, 0.0, 1.0, 0.0, 1.0, 1.0, 1.0, 0.3431, 1.0, 0.6943, 1.0, 0.6943, 1.0, 0.3431, 1.0, 0.0, 1.0, 0.3431, 1.0, 0.3431, 1.0, 0.0, 0.0, 0.0, 0.0, 0.0, 0.0, 0.0, 0.0, 0.0, 0.0, 0.0, 0.0, 0.0, 0.0, 0.0, 0.0, 0.0, 0.0, 0.6839, 0.0, 0.6839, 0.0, 0.6839, 0.0, 0.6839, 0.0, 0.6839, 0.0, 0.6839, 0.0, 0.6839, 0.0, 0.6839, 0.0, 0.6839, 0.0, 0.6839, 0.0, 0.6839, 0.0, 0.6839, 1.0, 0.0, 1.0, 0.0, 1.0, 0.0, 1.0, 0.0, 0.0, 0.6839, 0.0, 0.6839, 0.0, 0.6839, 0.0, 0.6839, 0.0, 0.0, 0.0, 0.0, 0.0, 0.0, 0.0, 0.0, 1.0, 0.6943, 1.0, 1.0, 1.0, 1.0, 1.0, 0.6943, 0.6031, 0.0, 1.0, 0.0, 1.0, 0.0, 0.6031, 0.0, 0.5943, 0.8718, 0.4848, 0.8371, 0.4848, 0.8371, 0.5943, 0.8718, 0.0, 0.0, 0.0, 0.0, 0.0, 0.0, 0.0, 0.0, 0.4848, 0.8371, 0.0, 0.6839, 0.0, 0.6839, 0.4848, 0.8371, 1.0, 1.0, 1.0, 1.0, 1.0, 1.0, 1.0, 1.0, 0.0, 0.6839, 0.0, 0.6839, 0.0, 0.6839, 0.0, 0.6839, 0.0, 0.6839, 0.0, 0.6839, 0.0, 0.6839, 0.0, 0.6839, 0.0, 0.0, 0.0, 0.0, 0.0, 0.0, 0.0, 0.0, 0.0, 0.0, 0.0, 0.0, 0.0, 0.0, 0.0, 0.0, 0.0, 0.0, 0.0, 0.0, 0.0, 0.0, 0.0, 0.0, 0.0, 0.6839, 0.0, 0.6839, 0.0, 0.6839, 0.0, 0.6839, 0.0, 0.0, 0.0, 0.0, 0.0, 0.0, 0.0, 0.0, 0.0, 0.3522, 0.0, 0.0, 0.0, 0.0, 0.0, 0.3522, 0.0, 0.0, 0.0, 0.0, 0.0, 0.0, 0.0, 0.0, 1.0, 1.0, 0.6031, 0.8745, 0.6031, 0.8745, 1.0, 1.0, 0.6031, 0.8745, 0.5943, 0.8718, 0.5943, 0.8718, 0.6031, 0.8745, 0.0, 0.0, 0.0, 0.0, 0.0, 0.0, 0.0, 0.0, 0.0, 0.6839, 0.0, 0.6839, 0.0, 0.6839, 0.0, 0.6839, 0.0, 0.6839, 0.0, 0.3522, 0.0, 0.3522, 0.0, 0.6839, 0.0, 0.6839, 0.0, 0.3522, 0.0, 0.3522, 0.0, 0.6839, 0.0, 0.6839, 0.0, 0.3522, 0.0, 0.3522, 0.0, 0.6839, 0.0, 0.6839, 0.0, 0.3522, 0.0, 0.3522, 0.0, 0.6839, 0.0, 0.0, 0.0, 0.0, 0.0, 0.3522, 0.0, 0.3522, 0.0, 0.6839, 0.0, 0.3522, 0.0, 0.3522, 0.0, 0.6839, 0.0, 0.0, 0.0, 0.0, 0.0, 0.3522, 0.0, 0.3522, 0.0, 0.0, 0.0, 0.0, 0.0, 0.3522, 0.0, 0.3522, 0.0, 0.0, 0.0, 0.0, 0.0, 0.3522, 0.0, 0.3522, 0.0, 0.0, 0.0, 0.0, 0.0, 0.3522, 0.0, 0.3522, 0.0, 0.0, 0.0, 0.0, 0.0, 0.3522, 0.0, 0.3522, 0.0, 0.0, 0.0, 0.0, 0.0, 0.3522, 0.0, 0.3522, 0.0, 0.0, 0.0, 0.0, 0.0, 0.3522, 0.0, 0.3522])
me_plane.use_remesh_preserve_volume = False
me_plane.use_remesh_preserve_attributes = False
me_plane.use_mirror_vertex_groups = False
me_plane.update()

# ---- objects
ob_light = bpy.data.objects.new('Light', light_light)
ob_camera = bpy.data.objects.new('Camera', cam_camera)
ob_empty = bpy.data.objects.new('Empty', None)
ob_plane = bpy.data.objects.new('Plane', me_plane)
ob_empty_001 = bpy.data.objects.new('Empty.001', None)

# ---- transforms, parenting, visibility, modifiers, constraints
ob_light.location = (4.076, 1.005, 5.904)
ob_light.rotation_euler = (0.6503, 0.05522, 1.866)
ob_light.lock_rotations_4d = False
ob_light.empty_display_type = 'ARROWS'
ob_light.color = (0.0, 0.0, 0.0, 0.0)
ob_light.lineart.crease_threshold = 0.0
ob_camera.location = (7.359, -6.926, 4.958)
ob_camera.rotation_euler = (1.109, 0.0, 0.8149)
ob_camera.lock_rotations_4d = False
ob_camera.empty_display_type = 'ARROWS'
ob_camera.color = (0.0, 0.0, 0.0, 0.0)
ob_camera.display_type = 'WIRE'
ob_camera.lineart.crease_threshold = 0.0
ob_empty.location = (0.861, 0.0, 0.0)
ob_empty.rotation_euler = (1.571, 0.0, 0.0)
ob_empty.empty_display_type = 'IMAGE'
ob_empty.empty_display_size = 5.0
ob_empty.empty_image_depth = 'BACK'
ob_empty.empty_image_side = 'FRONT'
ob_empty.lineart.crease_threshold = 0.0
ob_plane.location = (0.05909, -0.04737, 0.09173)
ob_plane.lineart.crease_threshold = 0.0
_m = ob_plane.modifiers.new('Mirror', 'MIRROR')
_m.use_axis = (False, True, False)
_m.use_clip = True
_m.use_mirror_merge = False
ob_empty_001.location = (0.0, 0.0, 0.0)
ob_empty_001.rotation_euler = (1.221, 9.344e-07, -3.059)
ob_empty_001.empty_display_type = 'IMAGE'
ob_empty_001.empty_display_size = 5.204
ob_empty_001.empty_image_offset = (-0.5, -0.5044)
ob_empty_001.empty_image_depth = 'BACK'
ob_empty_001.empty_image_side = 'FRONT'
ob_empty_001.lineart.crease_threshold = 0.0

# ---- collection membership
col_collection.objects.link(ob_light)
col_collection.objects.link(ob_camera)
col_collection.objects.link(ob_empty)
col_collection.objects.link(ob_plane)
col_collection.objects.link(ob_empty_001)

# ---- scene / render settings (as saved in the file)
scene.camera = ob_camera
scene.frame_start = 1; scene.frame_end = 250; scene.frame_set(1)
scene.render.engine = 'BLENDER_EEVEE_NEXT'
scene.cycles.use_denoising = False
scene.cycles.samples = 128
scene.cycles.sampling_pattern = 'TABULATED_SOBOL'
scene.cycles.use_adaptive_sampling = False
scene.cycles.use_light_tree = False
scene.view_settings.view_transform = 'Filmic'
bpy.context.view_layer.update()
